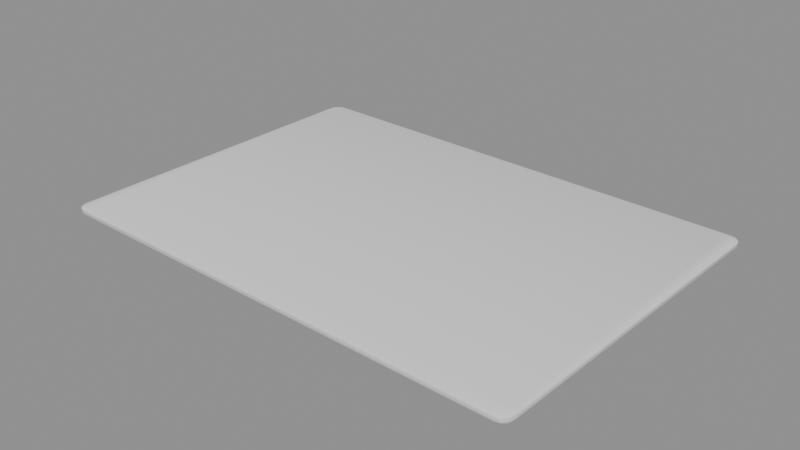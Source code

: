 # Source: doormat.blend  (saved by Blender 4.5.87; exported with 4.5.12 LTS)
import bpy
from mathutils import Matrix  # noqa: F401  (used for matrix-valued properties, if any)

bpy.ops.wm.read_factory_settings(use_empty=True)
scene = bpy.context.scene
scene.name = 'Scene'

# ---- collections
col_a = bpy.data.collections.new('a'); scene.collection.children.link(col_a)

# ---- materials (node trees are filled in below, after node groups)
mat_olive7 = bpy.data.materials.new('olive7')

# ---- material node trees

# ---- meshes
me_a_body = bpy.data.meshes.new('a_body')
me_a_body.from_pydata([(0.2721, 0.1704, 0.0), (0.2708, 0.1755, 0.0), (0.2673, 0.1792, 0.0), (0.2623, 0.1807, 0.0), (-0.2525, 0.1942, 0.0), (-0.2575, 0.193, 0.0), (-0.2613, 0.1894, 0.0), (-0.2628, 0.1844, 0.0), (-0.2721, -0.1704, 0.0), (-0.2708, -0.1755, 0.0), (-0.2673, -0.1792, 0.0), (-0.2623, -0.1807, 0.0), (0.2525, -0.1942, 0.0), (0.2575, -0.193, 0.0), (0.2613, -0.1894, 0.0), (0.2628, -0.1844, 0.0), (0.2746, 0.1709, 0.003), (0.2731, 0.1769, 0.003), (0.2688, 0.1814, 0.003), (0.2629, 0.1832, 0.003), (-0.2529, 0.1967, 0.003), (-0.259, 0.1952, 0.003), (-0.2635, 0.191, 0.003), (-0.2652, 0.185, 0.003), (-0.2746, -0.1709, 0.003), (-0.2731, -0.1769, 0.003), (-0.2688, -0.1814, 0.003), (-0.2629, -0.1832, 0.003), (0.2529, -0.1967, 0.003), (0.259, -0.1952, 0.003), (0.2635, -0.191, 0.003), (0.2652, -0.185, 0.003), (0.2746, 0.1709, 0.007), (0.2731, 0.1769, 0.007), (0.2688, 0.1814, 0.007), (0.2629, 0.1832, 0.007), (-0.2529, 0.1967, 0.007), (-0.259, 0.1952, 0.007), (-0.2635, 0.191, 0.007), (-0.2652, 0.185, 0.007), (-0.2746, -0.1709, 0.007), (-0.2731, -0.1769, 0.007), (-0.2688, -0.1814, 0.007), (-0.2629, -0.1832, 0.007), (0.2529, -0.1967, 0.007), (0.259, -0.1952, 0.007), (0.2635, -0.191, 0.007), (0.2652, -0.185, 0.007), (0.2695, 0.168, 0.009), (0.2683, 0.173, 0.009), (0.2647, 0.1768, 0.009), (0.2598, 0.1783, 0.009), (-0.2501, 0.1916, 0.009), (-0.2551, 0.1904, 0.009), (-0.2589, 0.1868, 0.009), (-0.2603, 0.1819, 0.009), (-0.2695, -0.168, 0.009), (-0.2683, -0.173, 0.009), (-0.2647, -0.1768, 0.009), (-0.2598, -0.1783, 0.009), (0.2501, -0.1916, 0.009), (0.2551, -0.1904, 0.009), (0.2589, -0.1868, 0.009), (0.2603, -0.1819, 0.009)], [], [(0, 1, 17, 16), (1, 2, 18, 17), (2, 3, 19, 18), (3, 4, 20, 19), (4, 5, 21, 20), (5, 6, 22, 21), (6, 7, 23, 22), (7, 8, 24, 23), (8, 9, 25, 24), (9, 10, 26, 25), (10, 11, 27, 26), (11, 12, 28, 27), (12, 13, 29, 28), (13, 14, 30, 29), (14, 15, 31, 30), (15, 0, 16, 31), (16, 17, 33, 32), (17, 18, 34, 33), (18, 19, 35, 34), (19, 20, 36, 35), (20, 21, 37, 36), (21, 22, 38, 37), (22, 23, 39, 38), (23, 24, 40, 39), (24, 25, 41, 40), (25, 26, 42, 41), (26, 27, 43, 42), (27, 28, 44, 43), (28, 29, 45, 44), (29, 30, 46, 45), (30, 31, 47, 46), (31, 16, 32, 47), (32, 33, 49, 48), (33, 34, 50, 49), (34, 35, 51, 50), (35, 36, 52, 51), (36, 37, 53, 52), (37, 38, 54, 53), (38, 39, 55, 54), (39, 40, 56, 55), (40, 41, 57, 56), (41, 42, 58, 57), (42, 43, 59, 58), (43, 44, 60, 59), (44, 45, 61, 60), (45, 46, 62, 61), (46, 47, 63, 62), (47, 32, 48, 63), (48, 49, 50, 51, 52, 53, 54, 55, 56, 57, 58, 59, 60, 61, 62, 63)])
me_a_body.polygons.foreach_set('use_smooth', [True] * 49)
_k = set([(0, 1), (0, 15), (1, 2), (2, 3), (3, 4), (4, 5), (5, 6), (6, 7), (7, 8), (8, 9), (9, 10), (10, 11), (11, 12), (12, 13), (13, 14), (14, 15), (32, 33), (32, 47), (33, 34), (34, 35), (35, 36), (36, 37), (37, 38), (38, 39), (39, 40), (40, 41), (41, 42), (42, 43), (43, 44), (44, 45), (45, 46), (46, 47)])
me_a_body.attributes.new('sharp_edge', 'BOOLEAN', 'EDGE').data.foreach_set('value', [ (min(e.vertices), max(e.vertices)) in _k for e in me_a_body.edges])
_uv = me_a_body.uv_layers.new(name='UVMap')
_uv.uv.foreach_set('vector', [0.3504, 0.01212, 0.3489, 0.008387, 0.3499, 0.00411, 0.3517, 0.008584, 0.5604, 0.4022, 0.5604, 0.4102, 0.559, 0.411, 0.559, 0.4014, 0.453, 0.992, 0.4543, 0.9878, 0.4558, 0.9908, 0.4543, 0.9959, 0.4543, 0.9878, 0.548, 0.4061, 0.5497, 0.4079, 0.4558, 0.9908, 0.548, 0.4061, 0.5485, 0.399, 0.5504, 0.3995, 0.5497, 0.4079, 0.5485, 0.399, 0.5482, 0.391, 0.55, 0.3899, 0.5504, 0.3995, 0.5482, 0.391, 0.5472, 0.3843, 0.5488, 0.3818, 0.55, 0.3899, 0.5472, 0.3843, 0.4546, 0.01212, 0.4559, 0.008584, 0.5488, 0.3818, 0.4546, 0.01212, 0.453, 0.008387, 0.454, 0.00411, 0.4559, 0.008584, 0.5691, 0.4022, 0.5691, 0.4102, 0.5677, 0.411, 0.5677, 0.4014, 0.3489, 0.992, 0.3501, 0.9878, 0.3517, 0.9908, 0.3502, 0.9959, 0.3501, 0.9878, 0.4438, 0.4061, 0.4455, 0.4079, 0.3517, 0.9908, 0.4438, 0.4061, 0.4444, 0.399, 0.4462, 0.3995, 0.4455, 0.4079, 0.4444, 0.399, 0.4441, 0.391, 0.4459, 0.3899, 0.4462, 0.3995, 0.4441, 0.391, 0.443, 0.3843, 0.4446, 0.3818, 0.4459, 0.3899, 0.443, 0.3843, 0.3504, 0.01212, 0.3517, 0.008584, 0.4446, 0.3818, 0.559, 0.3931, 0.559, 0.4014, 0.5572, 0.4014, 0.5572, 0.3931, 0.559, 0.4014, 0.559, 0.411, 0.5572, 0.411, 0.5572, 0.4014, 0.559, 0.411, 0.559, 0.4193, 0.5572, 0.4193, 0.5572, 0.411, 0.559, 0.4193, 0.559, 0.9831, 0.5572, 0.9831, 0.5572, 0.4193, 0.5497, 0.4079, 0.5504, 0.3995, 0.5517, 0.3992, 0.551, 0.4077, 0.5504, 0.3995, 0.55, 0.3899, 0.5514, 0.3897, 0.5517, 0.3992, 0.55, 0.3899, 0.5488, 0.3818, 0.5501, 0.3815, 0.5514, 0.3897, 0.5677, 0.00411, 0.5677, 0.3931, 0.5659, 0.3931, 0.5659, 0.00411, 0.5677, 0.3931, 0.5677, 0.4014, 0.5659, 0.4014, 0.5659, 0.3931, 0.5677, 0.4014, 0.5677, 0.411, 0.5659, 0.411, 0.5659, 0.4014, 0.5677, 0.411, 0.5677, 0.4193, 0.5659, 0.4193, 0.5659, 0.411, 0.5677, 0.4193, 0.5677, 0.9831, 0.5659, 0.9831, 0.5659, 0.4193, 0.4455, 0.4079, 0.4462, 0.3995, 0.4475, 0.3992, 0.4469, 0.4077, 0.4462, 0.3995, 0.4459, 0.3899, 0.4472, 0.3897, 0.4475, 0.3992, 0.4459, 0.3899, 0.4446, 0.3818, 0.4459, 0.3815, 0.4472, 0.3897, 0.559, 0.00411, 0.559, 0.3931, 0.5572, 0.3931, 0.5572, 0.00411, 0.3379, 0.00411, 0.3406, 0.006595, 0.3388, 0.01391, 0.3365, 0.01184, 0.3406, 0.006595, 0.3426, 0.01338, 0.3405, 0.01956, 0.3388, 0.01391, 0.3426, 0.01338, 0.3434, 0.02265, 0.3411, 0.02729, 0.3405, 0.01956, 0.3434, 0.02265, 0.3434, 0.8199, 0.3411, 0.8153, 0.3411, 0.02729, 0.3434, 0.8199, 0.3426, 0.8292, 0.3405, 0.823, 0.3411, 0.8153, 0.3426, 0.8292, 0.3406, 0.836, 0.3388, 0.8287, 0.3405, 0.823, 0.3406, 0.836, 0.3379, 0.8385, 0.3365, 0.8308, 0.3388, 0.8287, 0.3379, 0.8385, 0.1749, 0.8385, 0.1763, 0.8308, 0.3365, 0.8308, 0.1749, 0.8385, 0.1722, 0.836, 0.174, 0.8287, 0.1763, 0.8308, 0.1722, 0.836, 0.1701, 0.8292, 0.1723, 0.823, 0.174, 0.8287, 0.1701, 0.8292, 0.1694, 0.8199, 0.1717, 0.8153, 0.1723, 0.823, 0.1694, 0.8199, 0.1694, 0.02265, 0.1717, 0.02729, 0.1717, 0.8153, 0.1694, 0.02265, 0.1701, 0.01338, 0.1723, 0.01956, 0.1717, 0.02729, 0.1701, 0.01338, 0.1722, 0.006595, 0.174, 0.01391, 0.1723, 0.01956, 0.1722, 0.006595, 0.1749, 0.00411, 0.1763, 0.01184, 0.174, 0.01391, 0.1749, 0.00411, 0.3379, 0.00411, 0.3365, 0.01184, 0.1763, 0.01184, 0.3365, 0.01184, 0.3388, 0.01391, 0.3405, 0.01956, 0.3411, 0.02729, 0.3411, 0.8153, 0.3405, 0.823, 0.3388, 0.8287, 0.3365, 0.8308, 0.1763, 0.8308, 0.174, 0.8287, 0.1723, 0.823, 0.1717, 0.8153, 0.1717, 0.02729, 0.1723, 0.01956, 0.174, 0.01391, 0.1763, 0.01184])
me_a_body.materials.append(mat_olive7)
me_a_body.update()

# ---- objects
ob_a_body = bpy.data.objects.new('a_body', me_a_body)

# ---- transforms, parenting, visibility, modifiers, constraints
ob_a_body.location = (0.0, 0.0, 0.0)

# ---- collection membership
col_a.objects.link(ob_a_body)

# ---- scene / render settings (as saved in the file)
scene.frame_start = 1; scene.frame_end = 250; scene.frame_set(1)
scene.render.engine = 'BLENDER_EEVEE_NEXT'
bpy.context.view_layer.update()

# ---- added for rendering (the .blend has no active camera and no usable light): camera, sun + grey world if the file has none
cam_auto = bpy.data.cameras.new('AutoCamera')
cam_auto.lens = 50.0
cam_auto.sensor_width = 36.0
cam_auto.clip_end = 1000.0
ob_auto_camera = bpy.data.objects.new('AutoCamera', cam_auto)
scene.collection.objects.link(ob_auto_camera)
ob_auto_camera.location = (0.62504, -0.750048, 0.504532)
ob_auto_camera.rotation_euler = (1.09748, -7.21219e-08, 0.694738)
scene.camera = ob_auto_camera
light_auto_sun = bpy.data.lights.new('AutoSun', 'SUN')
light_auto_sun.energy = 3.0
light_auto_sun.angle = 0.0523599
ob_auto_sun = bpy.data.objects.new('AutoSun', light_auto_sun)
scene.collection.objects.link(ob_auto_sun)
ob_auto_sun.rotation_euler = (0.872665, 0.174533, 0.523599)
if scene.world is None:
    world_auto = bpy.data.worlds.new('AutoWorld')
    world_auto.color = (0.3, 0.3, 0.3)
    scene.world = world_auto
bpy.context.view_layer.update()
